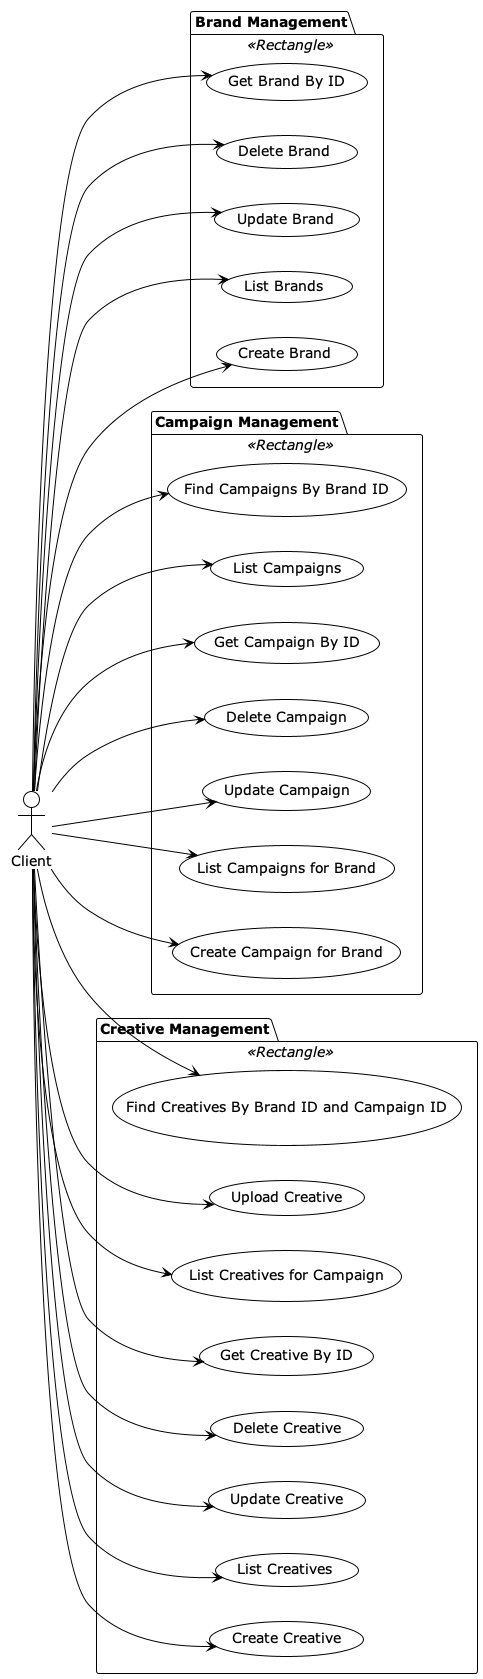

The diagram above was rendered by PlantUML. Its source (embedded in the PNG):
@startuml
!theme plain

left to right direction
actor "Client" as client

package "Brand Management" <<Rectangle>> {
    usecase "Create Brand" as UC1
    usecase "List Brands" as UC2
    usecase "Update Brand" as UC3
    usecase "Delete Brand" as UC4
    usecase "Get Brand By ID" as UC5
}

package "Campaign Management" <<Rectangle>> {
    usecase "Create Campaign for Brand" as UC6
    usecase "List Campaigns for Brand" as UC7
    usecase "Update Campaign" as UC8
    usecase "Delete Campaign" as UC9
    usecase "Get Campaign By ID" as UC10
    usecase "List Campaigns" as UC11
    usecase "Find Campaigns By Brand ID" as UC12
}

package "Creative Management" <<Rectangle>> {
    usecase "Create Creative" as UC13
    usecase "List Creatives" as UC14
    usecase "Update Creative" as UC15
    usecase "Delete Creative" as UC16
    usecase "Get Creative By ID" as UC17
    usecase "List Creatives for Campaign" as UC18
    usecase "Upload Creative" as UC19
    usecase "Find Creatives By Brand ID and Campaign ID" as UC20
}

client --> UC1
client --> UC2
client --> UC3
client --> UC4
client --> UC5
client --> UC6
client --> UC7
client --> UC8
client --> UC9
client --> UC10
client --> UC11
client --> UC12
client --> UC13
client --> UC14
client --> UC15
client --> UC16
client --> UC17
client --> UC18
client --> UC19
client --> UC20

@enduml